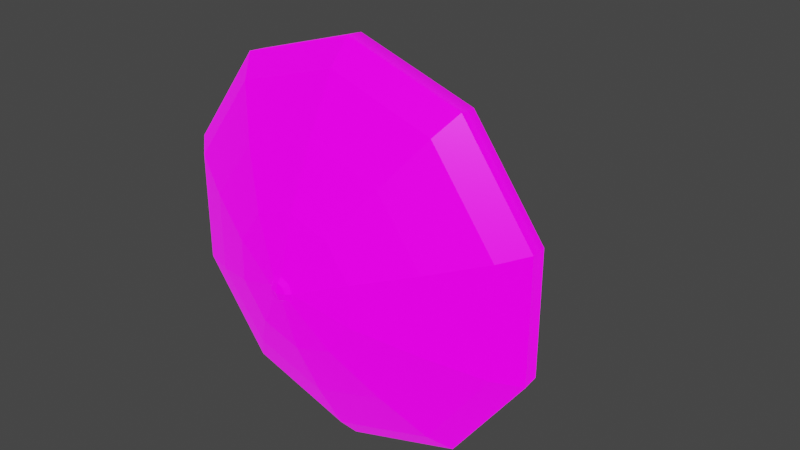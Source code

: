 # Source: Umbrella.blend  (saved by Blender 3.4.6; exported with 4.5.12 LTS)
import bpy
from mathutils import Matrix  # noqa: F401  (used for matrix-valued properties, if any)

bpy.ops.wm.read_factory_settings(use_empty=True)
scene = bpy.context.scene
scene.name = 'Scene'

# ---- collections
col_collection = bpy.data.collections.new('Collection'); scene.collection.children.link(col_collection)

# ---- images (referenced by path relative to the original .blend; pixels are not part of the script)
import os
ASSET_DIR = os.environ.get("B2B_ASSET_DIR", "")  # directory of the original .blend (textures are referenced by path, not embedded)
HERE = os.path.dirname(os.path.abspath(__file__))  # packed textures are extracted next to this script under _unpacked/

def load_image(name, relpath, width, height, colorspace="sRGB"):
    """Load a texture the original file referenced (path relative to the .blend, or extracted next to this script)."""
    p = next((c for c in (os.path.join(HERE, relpath), os.path.join(ASSET_DIR, relpath)) if relpath and os.path.exists(c)), "")
    if p:
        img = bpy.data.images.load(p, check_existing=True)
        img.name = name
    else:  # same state as the original file: an image datablock whose file is absent (Cycles renders it pink)
        img = bpy.data.images.new(name, width, height)
        img.source = "FILE"
        img.filepath = "//" + (relpath or name)
    img.colorspace_settings.name = colorspace
    return img
img_color_atlas_new2_png = load_image('color-atlas-new2.png', 'color-atlas-new2.png', 1024, 1024, 'sRGB')
img_color_atlas_emission_png = load_image('color-atlas-emission.png', 'color-atlas-emission.png', 1024, 1024, 'sRGB')
img_color_atlas_specular_png = load_image('color-atlas-specular.png', 'color-atlas-specular.png', 1024, 1024, 'Non-Color')

# ---- materials (node trees are filled in below, after node groups)
mat_lowpoly_colors = bpy.data.materials.new('LOWPOLY-COLORS')
mat_lowpoly_colors.use_transparent_shadow = False
mat_lowpoly_colors.roughness = 0.258

# ---- material node trees
mat_lowpoly_colors.use_nodes = True; mat_lowpoly_colors.node_tree.nodes.clear()
_N = mat_lowpoly_colors.node_tree.nodes; _L = mat_lowpoly_colors.node_tree.links
n0 = _N.new('ShaderNodeBsdfPrincipled'); n0.name = 'Principled BSDF'; n0.location = (10, 300)
n0.distribution = 'GGX'
n0.subsurface_method = 'RANDOM_WALK_SKIN'
n0.inputs[2].default_value = 0.258
n0.inputs[3].default_value = 1.45
n0.inputs[28].default_value = 1.0
n1 = _N.new('ShaderNodeOutputMaterial'); n1.name = 'Material Output'; n1.location = (300, 300)
n2 = _N.new('ShaderNodeNormalMap'); n2.name = 'Normal Map'; n2.location = (-300, -300)
n2.label = 'Normal/Map'
n2.inputs[0].default_value = 0.0
n3 = _N.new('ShaderNodeTexImage'); n3.name = 'Image Texture'; n3.location = (-300, 600)
n3.image = img_color_atlas_new2_png
n4 = _N.new('ShaderNodeTexImage'); n4.name = 'Image Texture.001'; n4.location = (-300, 300)
n4.image = img_color_atlas_emission_png
n5 = _N.new('ShaderNodeTexImage'); n5.name = 'Image Texture.002'; n5.location = (-300, 0)
n5.image = img_color_atlas_specular_png
_L.new(n0.outputs[0], n1.inputs[0])
_L.new(n2.outputs[0], n0.inputs[5])
_L.new(n3.outputs[0], n0.inputs[0])
_L.new(n4.outputs[0], n0.inputs[27])
_L.new(n5.outputs[0], n0.inputs[13])
n1.is_active_output = True

# ---- world
world_world = bpy.data.worlds.new('World'); scene.world = world_world
world_world.use_nodes = True; world_world.node_tree.nodes.clear()
_N = world_world.node_tree.nodes; _L = world_world.node_tree.links
n0 = _N.new('ShaderNodeOutputWorld'); n0.name = 'World Output'; n0.location = (300, 300)
n1 = _N.new('ShaderNodeBackground'); n1.name = 'Background'; n1.location = (10, 300)
n1.inputs[0].default_value = (0.05088, 0.05088, 0.05088, 1.0)
_L.new(n1.outputs[0], n0.inputs[0])
n0.is_active_output = True
world_world.color = (0.05088, 0.05088, 0.05088)
world_world.use_sun_shadow = False
world_world.sun_shadow_jitter_overblur = 0.0

# ---- meshes
me_shield_round_wood = bpy.data.meshes.new('shield-round-wood')
me_shield_round_wood.from_pydata([(0.0, 0.3237, -0.01552), (-0.1903, 0.2619, -0.01552), (-0.3078, 0.1, -0.01552), (-0.3078, -0.1, -0.01552), (-0.1903, -0.2619, -0.01552), (2.83e-08, -0.3237, -0.01552), (0.1903, -0.2619, -0.01552), (0.3078, -0.1, -0.01552), (0.3078, 0.1, -0.01552), (0.1903, 0.2619, -0.01552), (-0.06277, 0.08639, 0.06695), (-5.698e-09, 0.1068, 0.06695), (-0.1016, 0.033, 0.06695), (-0.1016, -0.033, 0.06695), (-0.06277, -0.08639, 0.06695), (8.682e-09, -0.1068, 0.06695), (0.06277, -0.08639, 0.06695), (0.1016, -0.033, 0.06695), (0.1016, 0.033, 0.06695), (0.06277, 0.08639, 0.06695), (-0.1681, 0.2314, 0.007332), (-7.386e-10, 0.286, 0.007332), (-0.272, 0.08839, 0.007332), (-0.272, -0.08839, 0.007332), (-0.1681, -0.2314, 0.007332), (2.543e-08, -0.286, 0.007332), (0.1681, -0.2314, 0.007332), (0.272, -0.08839, 0.007332), (0.272, 0.08839, 0.007332), (0.1681, 0.2314, 0.007332), (2.442e-09, 0.01974, 0.08349), (-0.01974, 1.23e-08, 0.08349), (-0.01395, -0.01395, 0.08349), (4.168e-09, -0.01974, 0.08349), (0.01395, -0.01395, 0.08349), (0.01974, 1.34e-08, 0.08349), (0.01395, 0.01395, 0.08349), (2.442e-09, 0.01347, 0.0881), (-0.009524, 0.009524, 0.0881), (-0.01347, 1.182e-08, 0.0881), (-0.009524, -0.009524, 0.0881), (3.62e-09, -0.01347, 0.0881), (0.009524, -0.009524, 0.0881), (0.01347, 1.257e-08, 0.0881), (0.009524, 0.009524, 0.0881), (3.301e-09, 1.188e-08, 0.09129), (-0.01395, 0.01395, 0.08349), (-0.3053, -0.09921, -0.03468), (0.3053, -0.09921, -0.03468), (0.0, 0.3211, -0.03468), (-0.1887, 0.2597, -0.03468), (-0.3053, 0.09921, -0.03468), (-0.1887, -0.2597, -0.03468), (2.807e-08, -0.3211, -0.03468), (0.1887, -0.2597, -0.03468), (0.3053, 0.09921, -0.03468), (0.1887, 0.2597, -0.03468), (3.223e-09, -3.439e-08, -0.2728), (-0.171, 0.2354, -0.02297), (-7.513e-10, 0.2909, -0.02297), (-0.2767, 0.0899, -0.02297), (-0.2767, -0.0899, -0.02297), (-0.171, -0.2354, -0.02297), (2.587e-08, -0.2909, -0.02297), (0.171, -0.2354, -0.02297), (0.2767, -0.0899, -0.02297), (0.2767, 0.0899, -0.02297), (0.171, 0.2354, -0.02297), (-0.008012, 0.01103, 0.03665), (-1.281e-08, 0.01363, 0.03665), (-0.01296, 0.004212, 0.03665), (-0.01296, -0.004212, 0.03665), (-0.008012, -0.01103, 0.03665), (7.125e-09, -0.01363, 0.03665), (0.008012, -0.01103, 0.03665), (0.01296, -0.004212, 0.03665), (0.01296, 0.004212, 0.03665), (0.008012, 0.01103, 0.03665), (-0.1174, 0.1615, 0.03885), (-9.527e-10, 0.1997, 0.03885), (-0.1899, 0.06171, 0.03885), (-0.1899, -0.06171, 0.03885), (-0.1174, -0.1615, 0.03885), (1.769e-08, -0.1997, 0.03885), (0.1174, -0.1615, 0.03885), (0.1899, -0.06171, 0.03885), (0.1899, 0.06171, 0.03885), (0.1174, 0.1615, 0.03885), (-0.07879, 0.1084, 0.03665), (-7.152e-09, 0.134, 0.03665), (-0.1275, 0.04142, 0.03665), (-0.1275, -0.04142, 0.03665), (-0.07879, -0.1084, 0.03665), (1.09e-08, -0.134, 0.03665), (0.07879, -0.1084, 0.03665), (0.1275, -0.04142, 0.03665), (0.1275, 0.04142, 0.03665), (0.07879, 0.1084, 0.03665), (-1.281e-08, 0.01363, -0.2659), (-0.008012, 0.01103, -0.2659), (-0.01296, 0.004212, -0.2659), (-0.01296, -0.004212, -0.2659), (-0.008012, -0.01103, -0.2659), (7.124e-09, -0.01363, -0.2659), (0.008012, -0.01103, -0.2659), (0.01296, -0.004212, -0.2659), (0.01296, 0.004212, -0.2659), (0.008012, 0.01103, -0.2659), (-4.576e-09, 0.007356, -0.2728), (-0.004324, 0.005951, -0.2728), (-0.006996, 0.002273, -0.2728), (-0.006996, -0.002273, -0.2728), (-0.004324, -0.005951, -0.2728), (6.183e-09, -0.007356, -0.2728), (0.004324, -0.005951, -0.2728), (0.006996, -0.002273, -0.2728), (0.006996, 0.002273, -0.2728), (0.004324, 0.005951, -0.2728)], [], [(20, 21, 0, 1), (22, 20, 1, 2), (23, 22, 2, 3), (24, 23, 3, 4), (25, 24, 4, 5), (26, 25, 5, 6), (27, 26, 6, 7), (28, 27, 7, 8), (29, 28, 8, 9), (21, 29, 9, 0), (78, 79, 21, 20), (80, 78, 20, 22), (81, 80, 22, 23), (82, 81, 23, 24), (83, 82, 24, 25), (84, 83, 25, 26), (85, 84, 26, 27), (86, 85, 27, 28), (87, 86, 28, 29), (79, 87, 29, 21), (31, 32, 40, 39), (30, 46, 38, 37), (36, 30, 37, 44), (34, 35, 43, 42), (32, 33, 41, 40), (46, 31, 39, 38), (35, 36, 44, 43), (33, 34, 42, 41), (39, 40, 41, 45), (44, 37, 45, 43), (41, 42, 43, 45), (37, 38, 39, 45), (17, 18, 35), (3, 2, 51, 47), (31, 13, 14, 32), (12, 31, 46, 10), (9, 8, 55, 56), (19, 11, 30, 36), (2, 1, 50, 51), (16, 34, 33, 15), (6, 5, 53, 54), (5, 4, 52, 53), (14, 15, 33, 32), (10, 46, 30, 11), (31, 12, 13), (17, 35, 34, 16), (35, 18, 19, 36), (0, 9, 56, 49), (7, 6, 54, 48), (4, 3, 47, 52), (1, 0, 49, 50), (8, 7, 48, 55), (58, 50, 49, 59), (60, 51, 50, 58), (61, 47, 51, 60), (62, 52, 47, 61), (63, 53, 52, 62), (64, 54, 53, 63), (65, 48, 54, 64), (66, 55, 48, 65), (67, 56, 55, 66), (59, 49, 56, 67), (88, 58, 59, 89), (90, 60, 58, 88), (91, 61, 60, 90), (92, 62, 61, 91), (93, 63, 62, 92), (94, 64, 63, 93), (95, 65, 64, 94), (96, 66, 65, 95), (97, 67, 66, 96), (89, 59, 67, 97), (75, 76, 106, 105), (69, 68, 99, 98), (71, 72, 102, 101), (74, 75, 105, 104), (77, 69, 98, 107), (70, 71, 101, 100), (73, 74, 104, 103), (76, 77, 107, 106), (68, 70, 100, 99), (72, 73, 103, 102), (11, 19, 87, 79), (19, 18, 86, 87), (18, 17, 85, 86), (17, 16, 84, 85), (16, 15, 83, 84), (15, 14, 82, 83), (14, 13, 81, 82), (13, 12, 80, 81), (12, 10, 78, 80), (10, 11, 79, 78), (68, 88, 89, 69), (70, 90, 88, 68), (71, 91, 90, 70), (72, 92, 91, 71), (73, 93, 92, 72), (74, 94, 93, 73), (75, 95, 94, 74), (76, 96, 95, 75), (77, 97, 96, 76), (69, 89, 97, 77), (102, 103, 113, 112), (105, 106, 116, 115), (98, 99, 109, 108), (101, 102, 112, 111), (104, 105, 115, 114), (107, 98, 108, 117), (100, 101, 111, 110), (103, 104, 114, 113), (106, 107, 117, 116), (99, 100, 110, 109), (57, 108, 109), (57, 109, 110), (57, 110, 111), (57, 111, 112), (57, 112, 113), (57, 113, 114), (57, 114, 115), (57, 115, 116), (57, 116, 117), (57, 117, 108)])
me_shield_round_wood.polygons.foreach_set('use_smooth', [True] * 122)
_k = set([(0, 1), (0, 9), (0, 21), (0, 49), (1, 2), (1, 20), (1, 50), (2, 3), (2, 22), (2, 51), (3, 4), (3, 23), (3, 47), (4, 5), (4, 24), (4, 52), (5, 6), (5, 25), (5, 53), (6, 7), (6, 26), (6, 54), (7, 8), (7, 27), (7, 48), (8, 9), (8, 28), (8, 55), (9, 29), (9, 56), (10, 11), (10, 12), (10, 46), (10, 78), (11, 19), (11, 30), (11, 79), (12, 13), (12, 31), (12, 80), (13, 14), (13, 31), (13, 81), (14, 15), (14, 32), (14, 82), (15, 16), (15, 33), (15, 83), (16, 17), (16, 34), (16, 84), (17, 18), (17, 35), (17, 85), (18, 19), (18, 35), (18, 86), (19, 36), (19, 87), (20, 21), (20, 22), (20, 78), (21, 29), (21, 79), (22, 23), (22, 80), (23, 24), (23, 81), (24, 25), (24, 82), (25, 26), (25, 83), (26, 27), (26, 84), (27, 28), (27, 85), (28, 29), (28, 86), (29, 87), (30, 36), (30, 37), (30, 46), (31, 32), (31, 39), (31, 46), (32, 33), (32, 40), (33, 34), (33, 41), (34, 35), (34, 42), (35, 36), (35, 43), (36, 44), (37, 38), (37, 44), (37, 45), (38, 39), (38, 46), (39, 40), (39, 45), (40, 41), (41, 42), (41, 45), (42, 43), (43, 44), (43, 45), (47, 61), (48, 65), (49, 59), (50, 58), (51, 60), (52, 62), (53, 63), (54, 64), (55, 66), (56, 67), (57, 108), (57, 113), (58, 59), (58, 60), (59, 67), (59, 89), (60, 61), (61, 62), (62, 63), (63, 64), (63, 93), (64, 65), (65, 66), (66, 67), (68, 69), (68, 70), (69, 77), (69, 98), (70, 71), (71, 72), (72, 73), (73, 74), (73, 103), (74, 75), (75, 76), (76, 77), (78, 79), (78, 80), (79, 87), (80, 81), (81, 82), (82, 83), (83, 84), (84, 85), (85, 86), (86, 87), (88, 89), (88, 90), (89, 97), (90, 91), (91, 92), (92, 93), (93, 94), (94, 95), (95, 96), (96, 97), (98, 99), (98, 107), (98, 108), (99, 100), (100, 101), (101, 102), (102, 103), (103, 104), (103, 113), (104, 105), (105, 106), (106, 107), (108, 109), (108, 117), (109, 110), (110, 111), (111, 112), (112, 113), (113, 114), (114, 115), (115, 116), (116, 117)])
me_shield_round_wood.attributes.new('sharp_edge', 'BOOLEAN', 'EDGE').data.foreach_set('value', [ (min(e.vertices), max(e.vertices)) in _k for e in me_shield_round_wood.edges])
_uv = me_shield_round_wood.uv_layers.new(name='UVMap')
_uv.uv.foreach_set('vector', [0.4354, 0.6753, 0.4354, 0.6614, 0.4385, 0.6604, 0.4384, 0.6763, 0.4272, 0.6865, 0.4354, 0.6753, 0.4384, 0.6763, 0.4291, 0.6892, 0.4139, 0.6908, 0.4272, 0.6865, 0.4291, 0.6892, 0.4139, 0.694, 0.4006, 0.6865, 0.4139, 0.6908, 0.4139, 0.694, 0.3987, 0.6891, 0.3925, 0.6752, 0.4006, 0.6865, 0.3987, 0.6891, 0.3894, 0.6762, 0.3925, 0.6613, 0.3925, 0.6752, 0.3894, 0.6762, 0.3894, 0.6603, 0.4007, 0.65, 0.3925, 0.6613, 0.3894, 0.6603, 0.3988, 0.6474, 0.414, 0.6457, 0.4007, 0.65, 0.3988, 0.6474, 0.414, 0.6425, 0.4272, 0.6501, 0.414, 0.6457, 0.414, 0.6425, 0.4291, 0.6475, 0.4354, 0.6614, 0.4272, 0.6501, 0.4291, 0.6475, 0.4385, 0.6604, 0.1733, 0.8453, 0.1794, 0.8537, 0.1751, 0.8595, 0.1664, 0.8476, 0.1733, 0.835, 0.1733, 0.8453, 0.1664, 0.8476, 0.1664, 0.8327, 0.1794, 0.8266, 0.1733, 0.835, 0.1664, 0.8327, 0.1751, 0.8208, 0.1892, 0.8234, 0.1794, 0.8266, 0.1751, 0.8208, 0.1892, 0.8162, 0.199, 0.8266, 0.1892, 0.8234, 0.1892, 0.8162, 0.2033, 0.8208, 0.2051, 0.835, 0.199, 0.8266, 0.2033, 0.8208, 0.212, 0.8327, 0.2051, 0.8453, 0.2051, 0.835, 0.212, 0.8327, 0.212, 0.8476, 0.199, 0.8537, 0.2051, 0.8453, 0.212, 0.8476, 0.2033, 0.8595, 0.1892, 0.8569, 0.199, 0.8537, 0.2033, 0.8595, 0.1892, 0.8641, 0.1794, 0.8537, 0.1892, 0.8569, 0.1892, 0.8641, 0.1751, 0.8595, 0.3912, 0.714, 0.3885, 0.7117, 0.3903, 0.7107, 0.3917, 0.7121, 0.397, 0.711, 0.3947, 0.7137, 0.3938, 0.712, 0.3951, 0.7105, 0.3967, 0.7075, 0.397, 0.711, 0.3951, 0.7105, 0.395, 0.7085, 0.3905, 0.7055, 0.394, 0.7052, 0.3935, 0.7071, 0.3915, 0.7072, 0.3885, 0.7117, 0.3883, 0.7082, 0.3901, 0.7087, 0.3903, 0.7107, 0.3947, 0.7137, 0.3912, 0.714, 0.3917, 0.7121, 0.3938, 0.712, 0.394, 0.7052, 0.3967, 0.7075, 0.395, 0.7085, 0.3935, 0.7071, 0.3883, 0.7082, 0.3905, 0.7055, 0.3915, 0.7072, 0.3901, 0.7087, 0.3917, 0.7121, 0.3903, 0.7107, 0.3901, 0.7087, 0.3926, 0.7096, 0.395, 0.7085, 0.3951, 0.7105, 0.3926, 0.7096, 0.3935, 0.7071, 0.3901, 0.7087, 0.3915, 0.7072, 0.3935, 0.7071, 0.3926, 0.7096, 0.3951, 0.7105, 0.3938, 0.712, 0.3917, 0.7121, 0.3926, 0.7096, 0.3926, 0.7003, 0.3981, 0.7021, 0.394, 0.7052, 0.4139, 0.694, 0.4291, 0.6892, 0.4306, 0.6913, 0.4139, 0.6967, 0.3912, 0.714, 0.3872, 0.7171, 0.3838, 0.7125, 0.3885, 0.7117, 0.3926, 0.7188, 0.3912, 0.714, 0.3947, 0.7137, 0.398, 0.7171, 0.4291, 0.6475, 0.414, 0.6425, 0.4139, 0.6399, 0.4307, 0.6453, 0.4014, 0.7067, 0.4014, 0.7125, 0.397, 0.711, 0.3967, 0.7075, 0.4291, 0.6892, 0.4384, 0.6763, 0.441, 0.6771, 0.4306, 0.6913, 0.3872, 0.7021, 0.3905, 0.7055, 0.3883, 0.7082, 0.3838, 0.7067, 0.3894, 0.6603, 0.3894, 0.6762, 0.3869, 0.677, 0.3869, 0.6595, 0.3894, 0.6762, 0.3987, 0.6891, 0.3972, 0.6912, 0.3869, 0.677, 0.3838, 0.7125, 0.3838, 0.7067, 0.3883, 0.7082, 0.3885, 0.7117, 0.398, 0.7171, 0.3947, 0.7137, 0.397, 0.711, 0.4014, 0.7125, 0.3912, 0.714, 0.3926, 0.7188, 0.3872, 0.7171, 0.3926, 0.7003, 0.394, 0.7052, 0.3905, 0.7055, 0.3872, 0.7021, 0.394, 0.7052, 0.3981, 0.7021, 0.4014, 0.7067, 0.3967, 0.7075, 0.4385, 0.6604, 0.4291, 0.6475, 0.4307, 0.6453, 0.441, 0.6595, 0.3988, 0.6474, 0.3894, 0.6603, 0.3869, 0.6595, 0.3972, 0.6453, 0.3987, 0.6891, 0.4139, 0.694, 0.4139, 0.6967, 0.3972, 0.6912, 0.4384, 0.6763, 0.4385, 0.6604, 0.441, 0.6595, 0.441, 0.6771, 0.414, 0.6425, 0.3988, 0.6474, 0.3972, 0.6453, 0.4139, 0.6399, 0.4441, 0.6781, 0.441, 0.6771, 0.441, 0.6595, 0.4441, 0.6585, 0.4326, 0.6939, 0.4306, 0.6913, 0.441, 0.6771, 0.4441, 0.6781, 0.4139, 0.6999, 0.4139, 0.6967, 0.4306, 0.6913, 0.4326, 0.6939, 0.3953, 0.6939, 0.3972, 0.6912, 0.4139, 0.6967, 0.4139, 0.6999, 0.3838, 0.6781, 0.3869, 0.677, 0.3972, 0.6912, 0.3953, 0.6939, 0.3838, 0.6585, 0.3869, 0.6595, 0.3869, 0.677, 0.3838, 0.6781, 0.3953, 0.6427, 0.3972, 0.6453, 0.3869, 0.6595, 0.3838, 0.6585, 0.4139, 0.6366, 0.4139, 0.6399, 0.3972, 0.6453, 0.3953, 0.6427, 0.4326, 0.6427, 0.4307, 0.6453, 0.4139, 0.6399, 0.4139, 0.6366, 0.4441, 0.6585, 0.441, 0.6595, 0.4307, 0.6453, 0.4326, 0.6427, 0.1896, 0.8026, 0.1896, 0.8158, 0.2039, 0.8111, 0.1962, 0.8005, 0.183, 0.8005, 0.1753, 0.8111, 0.1896, 0.8158, 0.1896, 0.8026, 0.1789, 0.7949, 0.1664, 0.7989, 0.1753, 0.8111, 0.183, 0.8005, 0.1789, 0.7879, 0.1664, 0.7839, 0.1664, 0.7989, 0.1789, 0.7949, 0.183, 0.7823, 0.1753, 0.7717, 0.1664, 0.7839, 0.1789, 0.7879, 0.1896, 0.7802, 0.1896, 0.767, 0.1753, 0.7717, 0.183, 0.7823, 0.1962, 0.7823, 0.2039, 0.7717, 0.1896, 0.767, 0.1896, 0.7802, 0.2003, 0.7879, 0.2128, 0.7839, 0.2039, 0.7717, 0.1962, 0.7823, 0.2003, 0.7949, 0.2128, 0.7989, 0.2128, 0.7839, 0.2003, 0.7879, 0.1962, 0.8005, 0.2039, 0.8111, 0.2128, 0.7989, 0.2003, 0.7949, 0.1903, 0.7905, 0.1907, 0.7911, 0.1907, 0.7911, 0.1903, 0.7905, 0.1903, 0.7923, 0.1896, 0.7926, 0.1896, 0.7926, 0.1903, 0.7923, 0.1885, 0.7918, 0.1885, 0.7911, 0.1885, 0.7911, 0.1885, 0.7918, 0.1896, 0.7903, 0.1903, 0.7905, 0.1903, 0.7905, 0.1896, 0.7903, 0.1907, 0.7918, 0.1903, 0.7923, 0.1903, 0.7923, 0.1907, 0.7918, 0.1889, 0.7923, 0.1885, 0.7918, 0.1885, 0.7918, 0.1889, 0.7923, 0.1889, 0.7905, 0.1896, 0.7903, 0.1896, 0.7903, 0.1889, 0.7905, 0.1907, 0.7911, 0.1907, 0.7918, 0.1907, 0.7918, 0.1907, 0.7911, 0.1896, 0.7926, 0.1889, 0.7923, 0.1889, 0.7923, 0.1896, 0.7926, 0.1885, 0.7911, 0.1889, 0.7905, 0.1889, 0.7905, 0.1885, 0.7911, 0.1839, 0.8474, 0.1892, 0.8491, 0.1892, 0.8569, 0.1794, 0.8537, 0.1892, 0.8491, 0.1945, 0.8474, 0.199, 0.8537, 0.1892, 0.8569, 0.1945, 0.8474, 0.1977, 0.8429, 0.2051, 0.8453, 0.199, 0.8537, 0.1977, 0.8429, 0.1977, 0.8374, 0.2051, 0.835, 0.2051, 0.8453, 0.1977, 0.8374, 0.1945, 0.8329, 0.199, 0.8266, 0.2051, 0.835, 0.1945, 0.8329, 0.1892, 0.8312, 0.1892, 0.8234, 0.199, 0.8266, 0.1892, 0.8312, 0.1839, 0.8329, 0.1794, 0.8266, 0.1892, 0.8234, 0.1839, 0.8329, 0.1807, 0.8374, 0.1733, 0.835, 0.1794, 0.8266, 0.1807, 0.8374, 0.1807, 0.8429, 0.1733, 0.8453, 0.1733, 0.835, 0.1807, 0.8429, 0.1839, 0.8474, 0.1794, 0.8537, 0.1733, 0.8453, 0.1896, 0.7926, 0.1896, 0.8026, 0.1962, 0.8005, 0.1903, 0.7923, 0.1889, 0.7923, 0.183, 0.8005, 0.1896, 0.8026, 0.1896, 0.7926, 0.1885, 0.7918, 0.1789, 0.7949, 0.183, 0.8005, 0.1889, 0.7923, 0.1885, 0.7911, 0.1789, 0.7879, 0.1789, 0.7949, 0.1885, 0.7918, 0.1889, 0.7905, 0.183, 0.7823, 0.1789, 0.7879, 0.1885, 0.7911, 0.1896, 0.7903, 0.1896, 0.7802, 0.183, 0.7823, 0.1889, 0.7905, 0.1903, 0.7905, 0.1962, 0.7823, 0.1896, 0.7802, 0.1896, 0.7903, 0.1907, 0.7911, 0.2003, 0.7879, 0.1962, 0.7823, 0.1903, 0.7905, 0.1907, 0.7918, 0.2003, 0.7949, 0.2003, 0.7879, 0.1907, 0.7911, 0.1903, 0.7923, 0.1962, 0.8005, 0.2003, 0.7949, 0.1907, 0.7918, 0.1885, 0.7911, 0.1889, 0.7905, 0.1889, 0.7905, 0.1885, 0.7911, 0.1903, 0.7905, 0.1907, 0.7911, 0.1907, 0.7911, 0.1903, 0.7905, 0.1903, 0.7923, 0.1896, 0.7926, 0.1896, 0.7926, 0.1903, 0.7923, 0.1885, 0.7918, 0.1885, 0.7911, 0.1885, 0.7911, 0.1885, 0.7918, 0.1896, 0.7903, 0.1903, 0.7905, 0.1903, 0.7905, 0.1896, 0.7903, 0.1907, 0.7918, 0.1903, 0.7923, 0.1903, 0.7923, 0.1907, 0.7918, 0.1889, 0.7923, 0.1885, 0.7918, 0.1885, 0.7918, 0.1889, 0.7923, 0.1889, 0.7905, 0.1896, 0.7903, 0.1896, 0.7903, 0.1889, 0.7905, 0.1907, 0.7911, 0.1907, 0.7918, 0.1907, 0.7918, 0.1907, 0.7911, 0.1896, 0.7926, 0.1889, 0.7923, 0.1889, 0.7923, 0.1896, 0.7926, 0.1896, 0.7914, 0.1903, 0.7923, 0.1896, 0.7926, 0.1896, 0.7914, 0.1896, 0.7926, 0.1889, 0.7923, 0.1896, 0.7914, 0.1889, 0.7923, 0.1885, 0.7918, 0.1896, 0.7914, 0.1885, 0.7918, 0.1885, 0.7911, 0.1896, 0.7914, 0.1885, 0.7911, 0.1889, 0.7905, 0.1896, 0.7914, 0.1889, 0.7905, 0.1896, 0.7903, 0.1896, 0.7914, 0.1896, 0.7903, 0.1903, 0.7905, 0.1896, 0.7914, 0.1903, 0.7905, 0.1907, 0.7911, 0.1896, 0.7914, 0.1907, 0.7911, 0.1907, 0.7918, 0.1896, 0.7914, 0.1907, 0.7918, 0.1903, 0.7923])
me_shield_round_wood.materials.append(mat_lowpoly_colors)
me_shield_round_wood.update()
me_shield_round_wood.normals_split_custom_set([tuple(v) for v in zip(*[iter([-0.1662, 0.5116, 0.843, -0.1662, 0.5116, 0.843, -0.1662, 0.5116, 0.843, -0.1662, 0.5116, 0.843, -0.4352, 0.3162, 0.843, -0.4352, 0.3162, 0.843, -0.4352, 0.3162, 0.843, -0.4352, 0.3162, 0.843, -0.5379, 9.123e-09, 0.843, -0.5379, 9.123e-09, 0.843, -0.5379, 9.123e-09, 0.843, -0.5379, 9.123e-09, 0.843, -0.4352, -0.3162, 0.843, -0.4352, -0.3162, 0.843, -0.4352, -0.3162, 0.843, -0.4352, -0.3162, 0.843, -0.1662, -0.5116, 0.843, -0.1662, -0.5116, 0.843, -0.1662, -0.5116, 0.843, -0.1662, -0.5116, 0.843, 0.1662, -0.5116, 0.843, 0.1662, -0.5116, 0.843, 0.1662, -0.5116, 0.843, 0.1662, -0.5116, 0.843, 0.4352, -0.3162, 0.843, 0.4352, -0.3162, 0.843, 0.4352, -0.3162, 0.843, 0.4352, -0.3162, 0.843, 0.5379, 6.729e-08, 0.843, 0.5379, 6.729e-08, 0.843, 0.5379, 6.729e-08, 0.843, 0.5379, 6.729e-08, 0.843, 0.4352, 0.3162, 0.843, 0.4352, 0.3162, 0.843, 0.4352, 0.3162, 0.843, 0.4352, 0.3162, 0.843, 0.1662, 0.5116, 0.843, 0.1662, 0.5116, 0.843, 0.1662, 0.5116, 0.843, 0.1662, 0.5116, 0.843, -0.1107, 0.3408, 0.9336, -0.1107, 0.3408, 0.9336, -0.1107, 0.3408, 0.9336, -0.1107, 0.3408, 0.9336, -0.2899, 0.2107, 0.9336, -0.2899, 0.2107, 0.9336, -0.2899, 0.2107, 0.9336, -0.2899, 0.2107, 0.9336, -0.3584, -1.974e-08, 0.9336, -0.3584, -1.974e-08, 0.9336, -0.3584, -1.974e-08, 0.9336, -0.3584, -1.974e-08, 0.9336, -0.2899, -0.2107, 0.9336, -0.2899, -0.2107, 0.9336, -0.2899, -0.2107, 0.9336, -0.2899, -0.2107, 0.9336, -0.1107, -0.3408, 0.9336, -0.1107, -0.3408, 0.9336, -0.1107, -0.3408, 0.9336, -0.1107, -0.3408, 0.9336, 0.1107, -0.3408, 0.9336, 0.1107, -0.3408, 0.9336, 0.1107, -0.3408, 0.9336, 0.1107, -0.3408, 0.9336, 0.2899, -0.2107, 0.9336, 0.2899, -0.2107, 0.9336, 0.2899, -0.2107, 0.9336, 0.2899, -0.2107, 0.9336, 0.3584, 5.081e-08, 0.9336, 0.3584, 5.081e-08, 0.9336, 0.3584, 5.081e-08, 0.9336, 0.3584, 5.081e-08, 0.9336, 0.2899, 0.2107, 0.9336, 0.2899, 0.2107, 0.9336, 0.2899, 0.2107, 0.9336, 0.2899, 0.2107, 0.9336, 0.1107, 0.3408, 0.9336, 0.1107, 0.3408, 0.9336, 0.1107, 0.3408, 0.9336, 0.1107, 0.3408, 0.9336, -0.5753, -0.2383, 0.7824, -0.5753, -0.2383, 0.7824, -0.5753, -0.2383, 0.7824, -0.5753, -0.2383, 0.7824, -0.2383, 0.5753, 0.7824, -0.2383, 0.5753, 0.7824, -0.2383, 0.5753, 0.7824, -0.2383, 0.5753, 0.7824, 0.2383, 0.5753, 0.7824, 0.2383, 0.5753, 0.7824, 0.2383, 0.5753, 0.7824, 0.2383, 0.5753, 0.7824, 0.5753, -0.2383, 0.7824, 0.5753, -0.2383, 0.7824, 0.5753, -0.2383, 0.7824, 0.5753, -0.2383, 0.7824, -0.2383, -0.5753, 0.7824, -0.2383, -0.5753, 0.7824, -0.2383, -0.5753, 0.7824, -0.2383, -0.5753, 0.7824, -0.5753, 0.2383, 0.7824, -0.5753, 0.2383, 0.7824, -0.5753, 0.2383, 0.7824, -0.5753, 0.2383, 0.7824, 0.5753, 0.2383, 0.7824, 0.5753, 0.2383, 0.7824, 0.5753, 0.2383, 0.7824, 0.5753, 0.2383, 0.7824, 0.2383, -0.5753, 0.7824, 0.2383, -0.5753, 0.7824, 0.2383, -0.5753, 0.7824, 0.2383, -0.5753, 0.7824, -0.1632, -0.1632, 0.973, -0.1632, -0.1632, 0.973, -0.1632, -0.1632, 0.973, -0.1632, -0.1632, 0.973, 0.1632, 0.1632, 0.973, 0.1632, 0.1632, 0.973, 0.1632, 0.1632, 0.973, 0.1632, 0.1632, 0.973, 0.1632, -0.1632, 0.973, 0.1632, -0.1632, 0.973, 0.1632, -0.1632, 0.973, 0.1632, -0.1632, 0.973, -0.1632, 0.1632, 0.973, -0.1632, 0.1632, 0.973, -0.1632, 0.1632, 0.973, -0.1632, 0.1632, 0.973, 0.1982, -4.226e-08, 0.9802, 0.1982, -4.226e-08, 0.9802, 0.1982, -4.226e-08, 0.9802, -0.9916, -4.865e-07, -0.1293, -0.9916, -4.865e-07, -0.1293, -0.4283, -0.79, -0.4387, -0.3883, -0.7922, -0.4707, -0.162, -0.1072, 0.981, -0.162, -0.1072, 0.981, -0.162, -0.1072, 0.981, -0.162, -0.1072, 0.981, -0.162, 0.1072, 0.981, -0.162, 0.1072, 0.981, -0.162, 0.1072, 0.981, -0.162, 0.1072, 0.981, 0.8022, 0.5829, -0.1293, 0.8022, 0.5829, -0.1293, -0.1179, 0.8909, -0.4387, -0.1515, 0.8692, -0.4707, 0.06286, 0.1843, 0.9809, 0.06286, 0.1843, 0.9809, 0.06286, 0.1843, 0.9809, 0.06286, 0.1843, 0.9809, -0.8022, 0.5829, -0.1293, -0.8022, 0.5829, -0.1293, -0.8108, -0.3874, -0.4387, -0.7798, -0.4127, -0.4707, 0.06286, -0.1843, 0.9809, 0.06286, -0.1843, 0.9809, 0.06286, -0.1843, 0.9809, 0.06286, -0.1843, 0.9809, 0.3064, -0.9431, -0.1293, 0.3064, -0.9431, -0.1293, 0.8837, -0.1632, -0.4387, 0.8735, -0.1245, -0.4707, -0.3064, -0.9431, -0.1293, -0.3064, -0.9431, -0.1293, 0.619, -0.6514, -0.4387, 0.6334, -0.6141, -0.4707, -0.06286, -0.1843, 0.9809, -0.06286, -0.1843, 0.9809, -0.06286, -0.1843, 0.9809, -0.06286, -0.1843, 0.9809, -0.06286, 0.1843, 0.9809, -0.06286, 0.1843, 0.9809, -0.06286, 0.1843, 0.9809, -0.06286, 0.1843, 0.9809, -0.1982, -8.452e-08, 0.9802, -0.1982, -8.452e-08, 0.9802, -0.1982, -8.452e-08, 0.9802, 0.162, -0.1072, 0.981, 0.162, -0.1072, 0.981, 0.162, -0.1072, 0.981, 0.162, -0.1072, 0.981, 0.162, 0.1072, 0.981, 0.162, 0.1072, 0.981, 0.162, 0.1072, 0.981, 0.162, 0.1072, 0.981, 0.3064, 0.9431, -0.1293, 0.3064, 0.9431, -0.1293, -0.619, 0.6514, -0.4387, -0.6334, 0.6141, -0.4707, 0.8022, -0.5829, -0.1293, 0.8022, -0.5829, -0.1293, 0.8108, 0.3874, -0.4387, 0.7798, 0.4127, -0.4707, -0.8022, -0.5829, -0.1293, -0.8022, -0.5829, -0.1293, 0.1179, -0.8908, -0.4387, 0.1515, -0.8692, -0.4707, -0.3064, 0.9431, -0.1293, -0.3064, 0.9431, -0.1293, -0.8837, 0.1632, -0.4387, -0.8735, 0.1245, -0.4707, 0.9916, -1.235e-07, -0.1293, 0.9916, -1.235e-07, -0.1293, 0.4283, 0.79, -0.4387, 0.3883, 0.7922, -0.4707, 0.1169, -0.3598, -0.9257, -0.8735, 0.1245, -0.4707, -0.8837, 0.1632, -0.4387, 0.1169, -0.3598, -0.9257, 0.306, -0.2223, -0.9257, -0.7798, -0.4127, -0.4707, -0.8108, -0.3874, -0.4387, 0.306, -0.2223, -0.9257, 0.3783, -1.908e-06, -0.9257, -0.3883, -0.7922, -0.4707, -0.4283, -0.79, -0.4387, 0.3783, -1.908e-06, -0.9257, 0.306, 0.2223, -0.9257, 0.1515, -0.8692, -0.4707, 0.1179, -0.8908, -0.4387, 0.306, 0.2223, -0.9257, 0.1169, 0.3598, -0.9257, 0.6334, -0.6141, -0.4707, 0.619, -0.6514, -0.4387, 0.1169, 0.3598, -0.9257, -0.1169, 0.3598, -0.9257, 0.8735, -0.1245, -0.4707, 0.8837, -0.1632, -0.4387, -0.1169, 0.3598, -0.9257, -0.306, 0.2223, -0.9257, 0.7798, 0.4127, -0.4707, 0.8108, 0.3874, -0.4387, -0.306, 0.2223, -0.9257, -0.3783, -1.948e-06, -0.9257, 0.3883, 0.7922, -0.4707, 0.4283, 0.79, -0.4387, -0.3783, -1.948e-06, -0.9257, -0.306, -0.2223, -0.9257, -0.1515, 0.8692, -0.4707, -0.1179, 0.8909, -0.4387, -0.306, -0.2223, -0.9257, -0.1169, -0.3598, -0.9257, -0.6334, 0.6141, -0.4707, -0.619, 0.6514, -0.4387, -0.1169, -0.3598, -0.9257, 0.2088, -0.2874, -0.9348, 0.2088, -0.2874, -0.9348, 0.1147, -0.3529, -0.9286, 0.1147, -0.3529, -0.9286, 0.3378, -0.1098, -0.9348, 0.3378, -0.1098, -0.9348, 0.2088, -0.2874, -0.9348, 0.2088, -0.2874, -0.9348, 0.3378, 0.1098, -0.9348, 0.3378, 0.1098, -0.9348, 0.3378, -0.1098, -0.9348, 0.3378, -0.1098, -0.9348, 0.2088, 0.2874, -0.9348, 0.2088, 0.2874, -0.9348, 0.3378, 0.1098, -0.9348, 0.3378, 0.1098, -0.9348, 0.1147, 0.3529, -0.9286, 0.1147, 0.3529, -0.9286, 0.2088, 0.2874, -0.9348, 0.2088, 0.2874, -0.9348, -0.2088, 0.2874, -0.9348, -0.2088, 0.2874, -0.9348, -0.1147, 0.3529, -0.9286, -0.1147, 0.3529, -0.9286, -0.3378, 0.1098, -0.9348, -0.3378, 0.1098, -0.9348, -0.2088, 0.2874, -0.9348, -0.2088, 0.2874, -0.9348, -0.3378, -0.1098, -0.9348, -0.3378, -0.1098, -0.9348, -0.3378, 0.1098, -0.9348, -0.3378, 0.1098, -0.9348, -0.2088, -0.2874, -0.9348, -0.2088, -0.2874, -0.9348, -0.3378, -0.1098, -0.9348, -0.3378, -0.1098, -0.9348, -0.1147, -0.3529, -0.9286, -0.1147, -0.3529, -0.9286, -0.2088, -0.2874, -0.9348, -0.2088, -0.2874, -0.9348, -0.9511, 0.309, -3.527e-08, -0.9511, -0.309, 3.527e-08, -0.9511, -0.309, 3.527e-08, -0.9511, 0.309, -3.527e-08, 0.309, -0.9511, 1.056e-07, 0.5878, -0.809, 9.08e-08, 0.5878, -0.809, 9.08e-08, 0.309, -0.9511, 1.056e-07, 0.9511, 0.309, -3.527e-08, 0.5878, 0.809, -9.23e-08, 0.5878, 0.809, -9.23e-08, 0.9511, 0.309, -3.527e-08, -0.5878, 0.809, -9.23e-08, -0.9511, 0.309, -3.527e-08, -0.9511, 0.309, -3.527e-08, -0.5878, 0.809, -9.23e-08, -0.5878, -0.809, 9.23e-08, -0.309, -0.9511, 1.085e-07, -0.309, -0.9511, 1.085e-07, -0.5878, -0.809, 9.23e-08, 0.9511, -0.309, 3.527e-08, 0.9511, 0.309, -3.527e-08, 0.9511, 0.309, -3.527e-08, 0.9511, -0.309, 3.527e-08, -0.309, 0.9511, -1.085e-07, -0.5878, 0.809, -9.23e-08, -0.5878, 0.809, -9.23e-08, -0.309, 0.9511, -1.085e-07, -0.9511, -0.309, 3.527e-08, -0.5878, -0.809, 9.23e-08, -0.5878, -0.809, 9.23e-08, -0.9511, -0.309, 3.527e-08, 0.5878, -0.809, 9.08e-08, 0.9511, -0.309, 3.527e-08, 0.9511, -0.309, 3.527e-08, 0.5878, -0.809, 9.08e-08, 0.5878, 0.809, -9.23e-08, 0.309, 0.9511, -1.085e-07, 0.309, 0.9511, -1.085e-07, 0.5878, 0.809, -9.23e-08, 0.09364, 0.2882, 0.953, 0.09364, 0.2882, 0.953, 0.09364, 0.2882, 0.953, 0.09364, 0.2882, 0.953, 0.2452, 0.1781, 0.953, 0.2452, 0.1781, 0.953, 0.2452, 0.1781, 0.953, 0.2452, 0.1781, 0.953, 0.303, -2.55e-08, 0.953, 0.303, -2.55e-08, 0.953, 0.303, -2.55e-08, 0.953, 0.303, -2.55e-08, 0.953, 0.2452, -0.1781, 0.953, 0.2452, -0.1781, 0.953, 0.2452, -0.1781, 0.953, 0.2452, -0.1781, 0.953, 0.09364, -0.2882, 0.953, 0.09364, -0.2882, 0.953, 0.09364, -0.2882, 0.953, 0.09364, -0.2882, 0.953, -0.09364, -0.2882, 0.953, -0.09364, -0.2882, 0.953, -0.09364, -0.2882, 0.953, -0.09364, -0.2882, 0.953, -0.2452, -0.1781, 0.953, -0.2452, -0.1781, 0.953, -0.2452, -0.1781, 0.953, -0.2452, -0.1781, 0.953, -0.303, -2.55e-08, 0.953, -0.303, -2.55e-08, 0.953, -0.303, -2.55e-08, 0.953, -0.303, -2.55e-08, 0.953, -0.2452, 0.1781, 0.953, -0.2452, 0.1781, 0.953, -0.2452, 0.1781, 0.953, -0.2452, 0.1781, 0.953, -0.09364, 0.2882, 0.953, -0.09364, 0.2882, 0.953, -0.09364, 0.2882, 0.953, -0.09364, 0.2882, 0.953, -3.097e-06, 4.101e-06, -1.0, -3.097e-06, 4.101e-06, -1.0, -2.228e-08, 5.023e-06, -1.0, -2.228e-08, 5.023e-06, -1.0, -4.845e-06, 1.548e-06, -1.0, -4.845e-06, 1.548e-06, -1.0, -3.097e-06, 4.101e-06, -1.0, -3.097e-06, 4.101e-06, -1.0, -4.856e-06, -1.692e-06, -1.0, -4.856e-06, -1.692e-06, -1.0, -4.845e-06, 1.548e-06, -1.0, -4.845e-06, 1.548e-06, -1.0, -3.019e-06, -4.251e-06, -1.0, -3.019e-06, -4.251e-06, -1.0, -4.856e-06, -1.692e-06, -1.0, -4.856e-06, -1.692e-06, -1.0, -4.825e-13, -5.2e-06, -1.0, -6.333e-13, -5.2e-06, -1.0, -3.019e-06, -4.251e-06, -1.0, -3.019e-06, -4.251e-06, -1.0, 2.985e-06, -4.251e-06, -1.0, 2.985e-06, -4.251e-06, -1.0, -6.333e-13, -5.2e-06, -1.0, -4.825e-13, -5.2e-06, -1.0, 4.834e-06, -1.692e-06, -1.0, 4.834e-06, -1.692e-06, -1.0, 2.985e-06, -4.251e-06, -1.0, 2.985e-06, -4.251e-06, -1.0, 4.845e-06, 1.548e-06, -1.0, 4.845e-06, 1.548e-06, -1.0, 4.834e-06, -1.692e-06, -1.0, 4.834e-06, -1.692e-06, -1.0, 3.063e-06, 4.101e-06, -1.0, 3.063e-06, 4.101e-06, -1.0, 4.845e-06, 1.548e-06, -1.0, 4.845e-06, 1.548e-06, -1.0, -2.228e-08, 5.023e-06, -1.0, -2.228e-08, 5.023e-06, -1.0, 3.063e-06, 4.101e-06, -1.0, 3.063e-06, 4.101e-06, -1.0, 0.4337, 0.5969, 0.6749, 0.2331, 0.7175, 0.6563, 0.2331, 0.7175, 0.6563, 0.4337, 0.5969, 0.6749, -0.7018, 0.228, 0.6749, -0.7018, -0.228, 0.6749, -0.7018, -0.228, 0.6749, -0.7018, 0.228, 0.6749, 0.2331, -0.7175, 0.6563, 0.4337, -0.5969, 0.6749, 0.4337, -0.5969, 0.6749, 0.2331, -0.7175, 0.6563, 0.7018, 0.228, 0.6749, 0.4337, 0.5969, 0.6749, 0.4337, 0.5969, 0.6749, 0.7018, 0.228, 0.6749, -0.4337, 0.5969, 0.6749, -0.7018, 0.228, 0.6749, -0.7018, 0.228, 0.6749, -0.4337, 0.5969, 0.6749, -0.4337, -0.5969, 0.6749, -0.2331, -0.7175, 0.6563, -0.2331, -0.7175, 0.6563, -0.4337, -0.5969, 0.6749, 0.7018, -0.228, 0.6749, 0.7018, 0.228, 0.6749, 0.7018, 0.228, 0.6749, 0.7018, -0.228, 0.6749, -0.2331, 0.7175, 0.6563, -0.4337, 0.5969, 0.6749, -0.4337, 0.5969, 0.6749, -0.2331, 0.7175, 0.6563, -0.7018, -0.228, 0.6749, -0.4337, -0.5969, 0.6749, -0.4337, -0.5969, 0.6749, -0.7018, -0.228, 0.6749, 0.4337, -0.5969, 0.6749, 0.7018, -0.228, 0.6749, 0.7018, -0.228, 0.6749, 0.4337, -0.5969, 0.6749, 6.223e-06, 8.103e-07, 1.0, 1.83e-06, 7.418e-12, 1.0, 4.576e-06, -1.252e-06, 1.0, 6.223e-06, 8.103e-07, 1.0, 4.576e-06, -1.252e-06, 1.0, 7.321e-06, -1.252e-06, 1.0, 6.223e-06, 8.103e-07, 1.0, 7.321e-06, -1.252e-06, 1.0, 7.321e-06, 1.252e-06, 1.0, 6.223e-06, 8.103e-07, 1.0, 7.321e-06, 1.252e-06, 1.0, 7.321e-06, 3.278e-06, 1.0, 6.223e-06, 8.103e-07, 1.0, 7.321e-06, 3.278e-06, 1.0, 7.321e-06, 4.052e-06, 1.0, -6.955e-06, 8.103e-07, 1.0, -1.098e-05, 4.052e-06, 1.0, -5.491e-06, 3.278e-06, 1.0, -6.955e-06, 8.103e-07, 1.0, -5.491e-06, 3.278e-06, 1.0, -3.66e-06, 1.252e-06, 1.0, -6.955e-06, 8.103e-07, 1.0, -3.66e-06, 1.252e-06, 1.0, -1.098e-05, -1.252e-06, 1.0, -6.955e-06, 8.103e-07, 1.0, -1.098e-05, -1.252e-06, 1.0, -8.236e-06, -1.252e-06, 1.0, -6.955e-06, 8.103e-07, 1.0, -8.236e-06, -1.252e-06, 1.0, -1.83e-06, -7.418e-12, 1.0])] * 3)])

# ---- objects
ob_shield_round_wood = bpy.data.objects.new('shield-round-wood', me_shield_round_wood)

# ---- transforms, parenting, visibility, modifiers, constraints
ob_shield_round_wood.location = (0.0, 0.0, 0.0)
ob_shield_round_wood.rotation_euler = (1.571, -0.0, 0.0)
ob_shield_round_wood.scale = (1.0, 1.0, 1.444)
ob_shield_round_wood.color = (0.8, 0.8, 0.8, 1.0)

# ---- collection membership
col_collection.objects.link(ob_shield_round_wood)

# ---- scene / render settings (as saved in the file)
scene.frame_start = 1; scene.frame_end = 250; scene.frame_set(1)
scene.render.engine = 'BLENDER_EEVEE_NEXT'
scene.cycles.sampling_pattern = 'TABULATED_SOBOL'
scene.cycles.use_light_tree = False
scene.view_settings.view_transform = 'Filmic'
bpy.context.view_layer.update()

# ---- added for rendering (the .blend has no active camera and no usable light): camera, sun
cam_auto = bpy.data.cameras.new('AutoCamera')
cam_auto.lens = 50.0
cam_auto.sensor_width = 36.0
cam_auto.clip_end = 1000.0
ob_auto_camera = bpy.data.objects.new('AutoCamera', cam_auto)
scene.collection.objects.link(ob_auto_camera)
ob_auto_camera.location = (0.959056, -1.01985, 0.767245)
ob_auto_camera.rotation_euler = (1.09748, -7.21219e-08, 0.694738)
scene.camera = ob_auto_camera
light_auto_sun = bpy.data.lights.new('AutoSun', 'SUN')
light_auto_sun.energy = 3.0
light_auto_sun.angle = 0.0523599
ob_auto_sun = bpy.data.objects.new('AutoSun', light_auto_sun)
scene.collection.objects.link(ob_auto_sun)
ob_auto_sun.rotation_euler = (0.872665, 0.174533, 0.523599)
bpy.context.view_layer.update()
